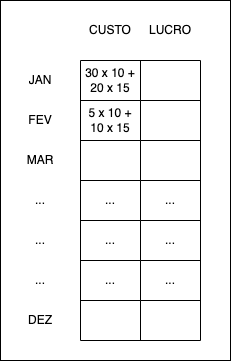

The diagram above was exported from draw.io. Its source (the exported page's mxGraphModel, read from the mxfile embedded in the PNG):
<mxGraphModel dx="778" dy="999" grid="1" gridSize="10" guides="1" tooltips="1" connect="1" arrows="1" fold="1" page="1" pageScale="1" pageWidth="850" pageHeight="1100" math="0" shadow="0">
  <root>
    <mxCell id="0" />
    <mxCell id="1" parent="0" />
    <mxCell id="F8xaW_UpHw2Yg6GmK68X-43" value="" style="rounded=0;whiteSpace=wrap;html=1;" parent="1" vertex="1">
      <mxGeometry x="195" y="300" width="230" height="360" as="geometry" />
    </mxCell>
    <mxCell id="F8xaW_UpHw2Yg6GmK68X-1" value="" style="shape=table;startSize=0;container=1;collapsible=0;childLayout=tableLayout;" parent="1" vertex="1">
      <mxGeometry x="275" y="360" width="120" height="280" as="geometry" />
    </mxCell>
    <mxCell id="F8xaW_UpHw2Yg6GmK68X-2" value="" style="shape=tableRow;horizontal=0;startSize=0;swimlaneHead=0;swimlaneBody=0;strokeColor=inherit;top=0;left=0;bottom=0;right=0;collapsible=0;dropTarget=0;fillColor=none;points=[[0,0.5],[1,0.5]];portConstraint=eastwest;" parent="F8xaW_UpHw2Yg6GmK68X-1" vertex="1">
      <mxGeometry width="120" height="40" as="geometry" />
    </mxCell>
    <mxCell id="F8xaW_UpHw2Yg6GmK68X-3" value="30 x 10 + 20 x 15" style="shape=partialRectangle;html=1;whiteSpace=wrap;connectable=0;strokeColor=inherit;overflow=hidden;fillColor=none;top=0;left=0;bottom=0;right=0;pointerEvents=1;" parent="F8xaW_UpHw2Yg6GmK68X-2" vertex="1">
      <mxGeometry width="60" height="40" as="geometry">
        <mxRectangle width="60" height="40" as="alternateBounds" />
      </mxGeometry>
    </mxCell>
    <mxCell id="F8xaW_UpHw2Yg6GmK68X-4" value="" style="shape=partialRectangle;html=1;whiteSpace=wrap;connectable=0;strokeColor=inherit;overflow=hidden;fillColor=none;top=0;left=0;bottom=0;right=0;pointerEvents=1;" parent="F8xaW_UpHw2Yg6GmK68X-2" vertex="1">
      <mxGeometry x="60" width="60" height="40" as="geometry">
        <mxRectangle width="60" height="40" as="alternateBounds" />
      </mxGeometry>
    </mxCell>
    <mxCell id="F8xaW_UpHw2Yg6GmK68X-5" value="" style="shape=tableRow;horizontal=0;startSize=0;swimlaneHead=0;swimlaneBody=0;strokeColor=inherit;top=0;left=0;bottom=0;right=0;collapsible=0;dropTarget=0;fillColor=none;points=[[0,0.5],[1,0.5]];portConstraint=eastwest;" parent="F8xaW_UpHw2Yg6GmK68X-1" vertex="1">
      <mxGeometry y="40" width="120" height="40" as="geometry" />
    </mxCell>
    <mxCell id="F8xaW_UpHw2Yg6GmK68X-6" value="5 x 10 + 10 x 15" style="shape=partialRectangle;html=1;whiteSpace=wrap;connectable=0;strokeColor=inherit;overflow=hidden;fillColor=none;top=0;left=0;bottom=0;right=0;pointerEvents=1;" parent="F8xaW_UpHw2Yg6GmK68X-5" vertex="1">
      <mxGeometry width="60" height="40" as="geometry">
        <mxRectangle width="60" height="40" as="alternateBounds" />
      </mxGeometry>
    </mxCell>
    <mxCell id="F8xaW_UpHw2Yg6GmK68X-7" value="" style="shape=partialRectangle;html=1;whiteSpace=wrap;connectable=0;strokeColor=inherit;overflow=hidden;fillColor=none;top=0;left=0;bottom=0;right=0;pointerEvents=1;" parent="F8xaW_UpHw2Yg6GmK68X-5" vertex="1">
      <mxGeometry x="60" width="60" height="40" as="geometry">
        <mxRectangle width="60" height="40" as="alternateBounds" />
      </mxGeometry>
    </mxCell>
    <mxCell id="F8xaW_UpHw2Yg6GmK68X-8" value="" style="shape=tableRow;horizontal=0;startSize=0;swimlaneHead=0;swimlaneBody=0;strokeColor=inherit;top=0;left=0;bottom=0;right=0;collapsible=0;dropTarget=0;fillColor=none;points=[[0,0.5],[1,0.5]];portConstraint=eastwest;" parent="F8xaW_UpHw2Yg6GmK68X-1" vertex="1">
      <mxGeometry y="80" width="120" height="40" as="geometry" />
    </mxCell>
    <mxCell id="F8xaW_UpHw2Yg6GmK68X-9" value="" style="shape=partialRectangle;html=1;whiteSpace=wrap;connectable=0;strokeColor=inherit;overflow=hidden;fillColor=none;top=0;left=0;bottom=0;right=0;pointerEvents=1;" parent="F8xaW_UpHw2Yg6GmK68X-8" vertex="1">
      <mxGeometry width="60" height="40" as="geometry">
        <mxRectangle width="60" height="40" as="alternateBounds" />
      </mxGeometry>
    </mxCell>
    <mxCell id="F8xaW_UpHw2Yg6GmK68X-10" value="" style="shape=partialRectangle;html=1;whiteSpace=wrap;connectable=0;strokeColor=inherit;overflow=hidden;fillColor=none;top=0;left=0;bottom=0;right=0;pointerEvents=1;" parent="F8xaW_UpHw2Yg6GmK68X-8" vertex="1">
      <mxGeometry x="60" width="60" height="40" as="geometry">
        <mxRectangle width="60" height="40" as="alternateBounds" />
      </mxGeometry>
    </mxCell>
    <mxCell id="F8xaW_UpHw2Yg6GmK68X-11" value="" style="shape=tableRow;horizontal=0;startSize=0;swimlaneHead=0;swimlaneBody=0;strokeColor=inherit;top=0;left=0;bottom=0;right=0;collapsible=0;dropTarget=0;fillColor=none;points=[[0,0.5],[1,0.5]];portConstraint=eastwest;" parent="F8xaW_UpHw2Yg6GmK68X-1" vertex="1">
      <mxGeometry y="120" width="120" height="40" as="geometry" />
    </mxCell>
    <mxCell id="F8xaW_UpHw2Yg6GmK68X-12" value="..." style="shape=partialRectangle;html=1;whiteSpace=wrap;connectable=0;strokeColor=inherit;overflow=hidden;fillColor=none;top=0;left=0;bottom=0;right=0;pointerEvents=1;" parent="F8xaW_UpHw2Yg6GmK68X-11" vertex="1">
      <mxGeometry width="60" height="40" as="geometry">
        <mxRectangle width="60" height="40" as="alternateBounds" />
      </mxGeometry>
    </mxCell>
    <mxCell id="F8xaW_UpHw2Yg6GmK68X-13" value="..." style="shape=partialRectangle;html=1;whiteSpace=wrap;connectable=0;strokeColor=inherit;overflow=hidden;fillColor=none;top=0;left=0;bottom=0;right=0;pointerEvents=1;" parent="F8xaW_UpHw2Yg6GmK68X-11" vertex="1">
      <mxGeometry x="60" width="60" height="40" as="geometry">
        <mxRectangle width="60" height="40" as="alternateBounds" />
      </mxGeometry>
    </mxCell>
    <mxCell id="F8xaW_UpHw2Yg6GmK68X-14" value="" style="shape=tableRow;horizontal=0;startSize=0;swimlaneHead=0;swimlaneBody=0;strokeColor=inherit;top=0;left=0;bottom=0;right=0;collapsible=0;dropTarget=0;fillColor=none;points=[[0,0.5],[1,0.5]];portConstraint=eastwest;" parent="F8xaW_UpHw2Yg6GmK68X-1" vertex="1">
      <mxGeometry y="160" width="120" height="40" as="geometry" />
    </mxCell>
    <mxCell id="F8xaW_UpHw2Yg6GmK68X-15" value="..." style="shape=partialRectangle;html=1;whiteSpace=wrap;connectable=0;strokeColor=inherit;overflow=hidden;fillColor=none;top=0;left=0;bottom=0;right=0;pointerEvents=1;" parent="F8xaW_UpHw2Yg6GmK68X-14" vertex="1">
      <mxGeometry width="60" height="40" as="geometry">
        <mxRectangle width="60" height="40" as="alternateBounds" />
      </mxGeometry>
    </mxCell>
    <mxCell id="F8xaW_UpHw2Yg6GmK68X-16" value="..." style="shape=partialRectangle;html=1;whiteSpace=wrap;connectable=0;strokeColor=inherit;overflow=hidden;fillColor=none;top=0;left=0;bottom=0;right=0;pointerEvents=1;" parent="F8xaW_UpHw2Yg6GmK68X-14" vertex="1">
      <mxGeometry x="60" width="60" height="40" as="geometry">
        <mxRectangle width="60" height="40" as="alternateBounds" />
      </mxGeometry>
    </mxCell>
    <mxCell id="F8xaW_UpHw2Yg6GmK68X-17" value="" style="shape=tableRow;horizontal=0;startSize=0;swimlaneHead=0;swimlaneBody=0;strokeColor=inherit;top=0;left=0;bottom=0;right=0;collapsible=0;dropTarget=0;fillColor=none;points=[[0,0.5],[1,0.5]];portConstraint=eastwest;" parent="F8xaW_UpHw2Yg6GmK68X-1" vertex="1">
      <mxGeometry y="200" width="120" height="40" as="geometry" />
    </mxCell>
    <mxCell id="F8xaW_UpHw2Yg6GmK68X-18" value="..." style="shape=partialRectangle;html=1;whiteSpace=wrap;connectable=0;strokeColor=inherit;overflow=hidden;fillColor=none;top=0;left=0;bottom=0;right=0;pointerEvents=1;" parent="F8xaW_UpHw2Yg6GmK68X-17" vertex="1">
      <mxGeometry width="60" height="40" as="geometry">
        <mxRectangle width="60" height="40" as="alternateBounds" />
      </mxGeometry>
    </mxCell>
    <mxCell id="F8xaW_UpHw2Yg6GmK68X-19" value="..." style="shape=partialRectangle;html=1;whiteSpace=wrap;connectable=0;strokeColor=inherit;overflow=hidden;fillColor=none;top=0;left=0;bottom=0;right=0;pointerEvents=1;" parent="F8xaW_UpHw2Yg6GmK68X-17" vertex="1">
      <mxGeometry x="60" width="60" height="40" as="geometry">
        <mxRectangle width="60" height="40" as="alternateBounds" />
      </mxGeometry>
    </mxCell>
    <mxCell id="F8xaW_UpHw2Yg6GmK68X-20" value="" style="shape=tableRow;horizontal=0;startSize=0;swimlaneHead=0;swimlaneBody=0;strokeColor=inherit;top=0;left=0;bottom=0;right=0;collapsible=0;dropTarget=0;fillColor=none;points=[[0,0.5],[1,0.5]];portConstraint=eastwest;" parent="F8xaW_UpHw2Yg6GmK68X-1" vertex="1">
      <mxGeometry y="240" width="120" height="40" as="geometry" />
    </mxCell>
    <mxCell id="F8xaW_UpHw2Yg6GmK68X-21" value="" style="shape=partialRectangle;html=1;whiteSpace=wrap;connectable=0;strokeColor=inherit;overflow=hidden;fillColor=none;top=0;left=0;bottom=0;right=0;pointerEvents=1;" parent="F8xaW_UpHw2Yg6GmK68X-20" vertex="1">
      <mxGeometry width="60" height="40" as="geometry">
        <mxRectangle width="60" height="40" as="alternateBounds" />
      </mxGeometry>
    </mxCell>
    <mxCell id="F8xaW_UpHw2Yg6GmK68X-22" value="" style="shape=partialRectangle;html=1;whiteSpace=wrap;connectable=0;strokeColor=inherit;overflow=hidden;fillColor=none;top=0;left=0;bottom=0;right=0;pointerEvents=1;" parent="F8xaW_UpHw2Yg6GmK68X-20" vertex="1">
      <mxGeometry x="60" width="60" height="40" as="geometry">
        <mxRectangle width="60" height="40" as="alternateBounds" />
      </mxGeometry>
    </mxCell>
    <mxCell id="F8xaW_UpHw2Yg6GmK68X-23" value="" style="shape=table;startSize=0;container=1;collapsible=0;childLayout=tableLayout;strokeColor=#FFFFFF;" parent="1" vertex="1">
      <mxGeometry x="205" y="360" width="60" height="280" as="geometry" />
    </mxCell>
    <mxCell id="F8xaW_UpHw2Yg6GmK68X-24" value="" style="shape=tableRow;horizontal=0;startSize=0;swimlaneHead=0;swimlaneBody=0;strokeColor=inherit;top=0;left=0;bottom=0;right=0;collapsible=0;dropTarget=0;fillColor=none;points=[[0,0.5],[1,0.5]];portConstraint=eastwest;" parent="F8xaW_UpHw2Yg6GmK68X-23" vertex="1">
      <mxGeometry width="60" height="40" as="geometry" />
    </mxCell>
    <mxCell id="F8xaW_UpHw2Yg6GmK68X-25" value="JAN" style="shape=partialRectangle;html=1;whiteSpace=wrap;connectable=0;strokeColor=inherit;overflow=hidden;fillColor=none;top=0;left=0;bottom=0;right=0;pointerEvents=1;" parent="F8xaW_UpHw2Yg6GmK68X-24" vertex="1">
      <mxGeometry width="60" height="40" as="geometry">
        <mxRectangle width="60" height="40" as="alternateBounds" />
      </mxGeometry>
    </mxCell>
    <mxCell id="F8xaW_UpHw2Yg6GmK68X-26" value="" style="shape=tableRow;horizontal=0;startSize=0;swimlaneHead=0;swimlaneBody=0;strokeColor=#FFFFFF;top=0;left=0;bottom=0;right=0;collapsible=0;dropTarget=0;fillColor=none;points=[[0,0.5],[1,0.5]];portConstraint=eastwest;" parent="F8xaW_UpHw2Yg6GmK68X-23" vertex="1">
      <mxGeometry y="40" width="60" height="40" as="geometry" />
    </mxCell>
    <mxCell id="F8xaW_UpHw2Yg6GmK68X-27" value="FEV" style="shape=partialRectangle;html=1;whiteSpace=wrap;connectable=0;strokeColor=inherit;overflow=hidden;fillColor=none;top=0;left=0;bottom=0;right=0;pointerEvents=1;" parent="F8xaW_UpHw2Yg6GmK68X-26" vertex="1">
      <mxGeometry width="60" height="40" as="geometry">
        <mxRectangle width="60" height="40" as="alternateBounds" />
      </mxGeometry>
    </mxCell>
    <mxCell id="F8xaW_UpHw2Yg6GmK68X-28" value="" style="shape=tableRow;horizontal=0;startSize=0;swimlaneHead=0;swimlaneBody=0;strokeColor=inherit;top=0;left=0;bottom=0;right=0;collapsible=0;dropTarget=0;fillColor=none;points=[[0,0.5],[1,0.5]];portConstraint=eastwest;" parent="F8xaW_UpHw2Yg6GmK68X-23" vertex="1">
      <mxGeometry y="80" width="60" height="40" as="geometry" />
    </mxCell>
    <mxCell id="F8xaW_UpHw2Yg6GmK68X-29" value="MAR" style="shape=partialRectangle;html=1;whiteSpace=wrap;connectable=0;strokeColor=inherit;overflow=hidden;fillColor=none;top=0;left=0;bottom=0;right=0;pointerEvents=1;" parent="F8xaW_UpHw2Yg6GmK68X-28" vertex="1">
      <mxGeometry width="60" height="40" as="geometry">
        <mxRectangle width="60" height="40" as="alternateBounds" />
      </mxGeometry>
    </mxCell>
    <mxCell id="F8xaW_UpHw2Yg6GmK68X-30" value="" style="shape=tableRow;horizontal=0;startSize=0;swimlaneHead=0;swimlaneBody=0;strokeColor=inherit;top=0;left=0;bottom=0;right=0;collapsible=0;dropTarget=0;fillColor=none;points=[[0,0.5],[1,0.5]];portConstraint=eastwest;" parent="F8xaW_UpHw2Yg6GmK68X-23" vertex="1">
      <mxGeometry y="120" width="60" height="40" as="geometry" />
    </mxCell>
    <mxCell id="F8xaW_UpHw2Yg6GmK68X-31" value="..." style="shape=partialRectangle;html=1;whiteSpace=wrap;connectable=0;strokeColor=inherit;overflow=hidden;fillColor=none;top=0;left=0;bottom=0;right=0;pointerEvents=1;" parent="F8xaW_UpHw2Yg6GmK68X-30" vertex="1">
      <mxGeometry width="60" height="40" as="geometry">
        <mxRectangle width="60" height="40" as="alternateBounds" />
      </mxGeometry>
    </mxCell>
    <mxCell id="F8xaW_UpHw2Yg6GmK68X-32" value="" style="shape=tableRow;horizontal=0;startSize=0;swimlaneHead=0;swimlaneBody=0;strokeColor=inherit;top=0;left=0;bottom=0;right=0;collapsible=0;dropTarget=0;fillColor=none;points=[[0,0.5],[1,0.5]];portConstraint=eastwest;" parent="F8xaW_UpHw2Yg6GmK68X-23" vertex="1">
      <mxGeometry y="160" width="60" height="40" as="geometry" />
    </mxCell>
    <mxCell id="F8xaW_UpHw2Yg6GmK68X-33" value="..." style="shape=partialRectangle;html=1;whiteSpace=wrap;connectable=0;strokeColor=inherit;overflow=hidden;fillColor=none;top=0;left=0;bottom=0;right=0;pointerEvents=1;" parent="F8xaW_UpHw2Yg6GmK68X-32" vertex="1">
      <mxGeometry width="60" height="40" as="geometry">
        <mxRectangle width="60" height="40" as="alternateBounds" />
      </mxGeometry>
    </mxCell>
    <mxCell id="F8xaW_UpHw2Yg6GmK68X-34" value="" style="shape=tableRow;horizontal=0;startSize=0;swimlaneHead=0;swimlaneBody=0;strokeColor=inherit;top=0;left=0;bottom=0;right=0;collapsible=0;dropTarget=0;fillColor=none;points=[[0,0.5],[1,0.5]];portConstraint=eastwest;" parent="F8xaW_UpHw2Yg6GmK68X-23" vertex="1">
      <mxGeometry y="200" width="60" height="40" as="geometry" />
    </mxCell>
    <mxCell id="F8xaW_UpHw2Yg6GmK68X-35" value="..." style="shape=partialRectangle;html=1;whiteSpace=wrap;connectable=0;strokeColor=inherit;overflow=hidden;fillColor=none;top=0;left=0;bottom=0;right=0;pointerEvents=1;" parent="F8xaW_UpHw2Yg6GmK68X-34" vertex="1">
      <mxGeometry width="60" height="40" as="geometry">
        <mxRectangle width="60" height="40" as="alternateBounds" />
      </mxGeometry>
    </mxCell>
    <mxCell id="F8xaW_UpHw2Yg6GmK68X-36" value="" style="shape=tableRow;horizontal=0;startSize=0;swimlaneHead=0;swimlaneBody=0;strokeColor=inherit;top=0;left=0;bottom=0;right=0;collapsible=0;dropTarget=0;fillColor=none;points=[[0,0.5],[1,0.5]];portConstraint=eastwest;" parent="F8xaW_UpHw2Yg6GmK68X-23" vertex="1">
      <mxGeometry y="240" width="60" height="40" as="geometry" />
    </mxCell>
    <mxCell id="F8xaW_UpHw2Yg6GmK68X-37" value="DEZ" style="shape=partialRectangle;html=1;whiteSpace=wrap;connectable=0;strokeColor=inherit;overflow=hidden;fillColor=none;top=0;left=0;bottom=0;right=0;pointerEvents=1;" parent="F8xaW_UpHw2Yg6GmK68X-36" vertex="1">
      <mxGeometry width="60" height="40" as="geometry">
        <mxRectangle width="60" height="40" as="alternateBounds" />
      </mxGeometry>
    </mxCell>
    <mxCell id="F8xaW_UpHw2Yg6GmK68X-38" value="" style="shape=table;startSize=0;container=1;collapsible=0;childLayout=tableLayout;strokeColor=#FFFFFF;" parent="1" vertex="1">
      <mxGeometry x="275" y="310" width="120" height="40" as="geometry" />
    </mxCell>
    <mxCell id="F8xaW_UpHw2Yg6GmK68X-39" value="" style="shape=tableRow;horizontal=0;startSize=0;swimlaneHead=0;swimlaneBody=0;strokeColor=#FFFFFF;top=0;left=0;bottom=0;right=0;collapsible=0;dropTarget=0;fillColor=none;points=[[0,0.5],[1,0.5]];portConstraint=eastwest;" parent="F8xaW_UpHw2Yg6GmK68X-38" vertex="1">
      <mxGeometry width="120" height="40" as="geometry" />
    </mxCell>
    <mxCell id="F8xaW_UpHw2Yg6GmK68X-40" value="CUSTO" style="shape=partialRectangle;html=1;whiteSpace=wrap;connectable=0;strokeColor=inherit;overflow=hidden;fillColor=none;top=0;left=0;bottom=0;right=0;pointerEvents=1;" parent="F8xaW_UpHw2Yg6GmK68X-39" vertex="1">
      <mxGeometry width="60" height="40" as="geometry">
        <mxRectangle width="60" height="40" as="alternateBounds" />
      </mxGeometry>
    </mxCell>
    <mxCell id="F8xaW_UpHw2Yg6GmK68X-41" value="LUCRO" style="shape=partialRectangle;html=1;whiteSpace=wrap;connectable=0;strokeColor=inherit;overflow=hidden;fillColor=none;top=0;left=0;bottom=0;right=0;pointerEvents=1;" parent="F8xaW_UpHw2Yg6GmK68X-39" vertex="1">
      <mxGeometry x="60" width="60" height="40" as="geometry">
        <mxRectangle width="60" height="40" as="alternateBounds" />
      </mxGeometry>
    </mxCell>
  </root>
</mxGraphModel>